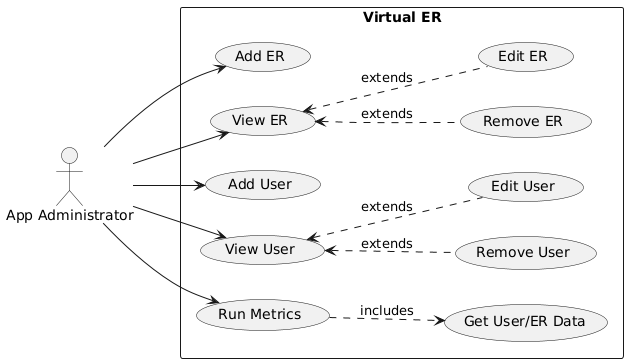

The diagram above was rendered by PlantUML. Its source (embedded in the PNG):
@startuml
left to right direction
actor "App Administrator" as a

rectangle "Virtual ER" {
  usecase "Add ER" as AER
  usecase "View ER" as VER
  usecase "Add User" as AU
  usecase "View User" as VU
  usecase "Run Metrics" as RM

  usecase "Edit ER" as EER
  usecase "Remove ER" as RER

  usecase "Edit User" as EU
  usecase "Remove User" as RU

  usecase "Get User/ER Data" as GD

}
a --> AER
a --> VER
a --> AU
a --> VU
a --> RM
VER <.. EER : extends
VER <.. RER : extends
VU <.. EU : extends
VU <.. RU : extends
RM ..> GD : includes
@enduml